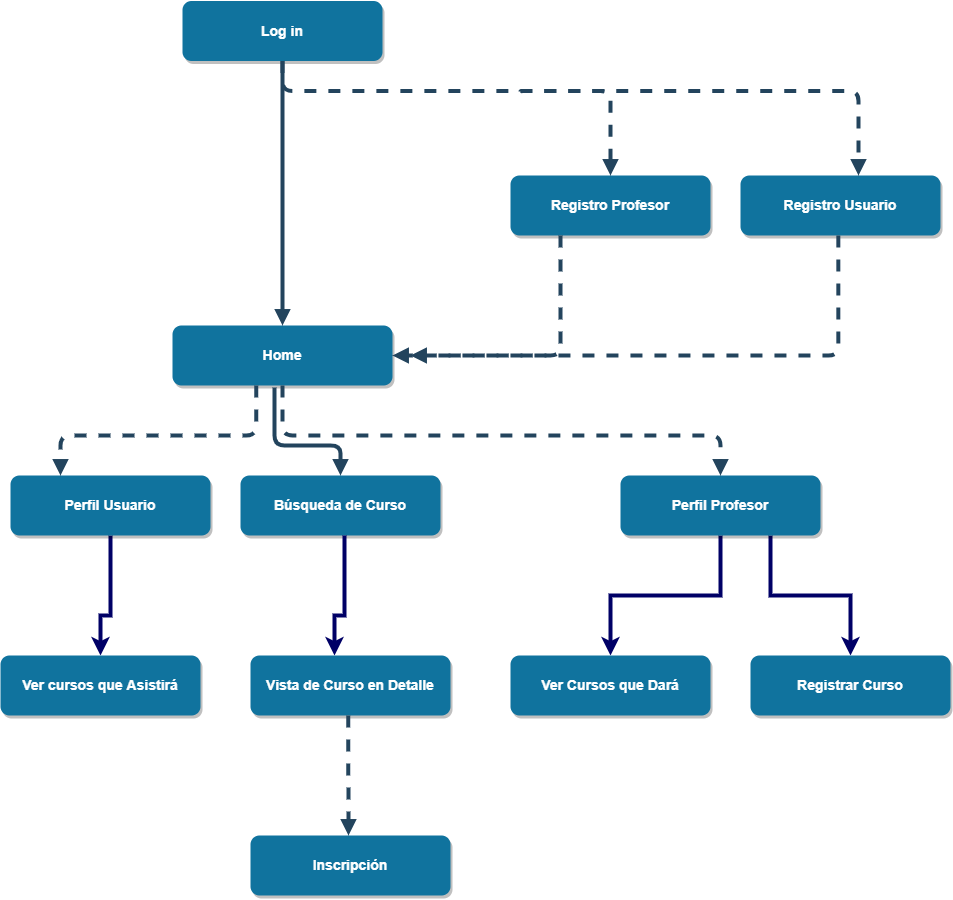

The diagram above was exported from draw.io. Its source (the exported page's mxGraphModel, read from the mxfile embedded in the PNG):
<mxGraphModel dx="2500" dy="1158" grid="1" gridSize="10" guides="1" tooltips="1" connect="1" arrows="1" fold="1" page="1" pageScale="1.5" pageWidth="1169" pageHeight="827" background="#ffffff" math="0" shadow="0">
  <root>
    <mxCell id="0" />
    <mxCell id="1" parent="0" />
    <mxCell id="2" value="Log in" style="rounded=1;fillColor=#10739E;strokeColor=none;shadow=1;gradientColor=none;fontStyle=1;fontColor=#FFFFFF;fontSize=14;" parent="1" vertex="1">
      <mxGeometry x="672" y="205.5" width="200" height="60" as="geometry" />
    </mxCell>
    <mxCell id="3" value="Home" style="rounded=1;fillColor=#10739E;strokeColor=none;shadow=1;gradientColor=none;fontStyle=1;fontColor=#FFFFFF;fontSize=14;" parent="1" vertex="1">
      <mxGeometry x="662" y="530" width="220" height="60" as="geometry" />
    </mxCell>
    <mxCell id="7" value="Registro Profesor" style="rounded=1;fillColor=#10739E;strokeColor=none;shadow=1;gradientColor=none;fontStyle=1;fontColor=#FFFFFF;fontSize=14;" parent="1" vertex="1">
      <mxGeometry x="1000" y="380" width="200" height="60" as="geometry" />
    </mxCell>
    <mxCell id="29" value="" style="edgeStyle=elbowEdgeStyle;elbow=vertical;strokeWidth=4;endArrow=block;endFill=1;fontStyle=1;strokeColor=#23445D;" parent="1" source="2" target="3" edge="1">
      <mxGeometry x="22" y="165.5" width="100" height="100" as="geometry">
        <mxPoint x="22" y="265.5" as="sourcePoint" />
        <mxPoint x="122" y="165.5" as="targetPoint" />
      </mxGeometry>
    </mxCell>
    <mxCell id="31" value="" style="edgeStyle=elbowEdgeStyle;elbow=vertical;strokeWidth=4;endArrow=block;endFill=1;fontStyle=1;strokeColor=#23445D;exitX=0.461;exitY=1.033;exitDx=0;exitDy=0;exitPerimeter=0;" parent="1" source="3" edge="1">
      <mxGeometry x="22" y="165.5" width="100" height="100" as="geometry">
        <mxPoint x="22" y="265.5" as="sourcePoint" />
        <mxPoint x="830" y="680" as="targetPoint" />
        <Array as="points">
          <mxPoint x="790" y="650" />
        </Array>
      </mxGeometry>
    </mxCell>
    <mxCell id="33" value="" style="edgeStyle=elbowEdgeStyle;elbow=vertical;strokeWidth=4;endArrow=block;endFill=1;fontStyle=1;dashed=1;strokeColor=#23445D;" parent="1" source="2" edge="1">
      <mxGeometry x="22" y="165.5" width="100" height="100" as="geometry">
        <mxPoint x="22" y="265.5" as="sourcePoint" />
        <mxPoint x="1100" y="380" as="targetPoint" />
        <Array as="points">
          <mxPoint x="1062" y="295.5" />
        </Array>
      </mxGeometry>
    </mxCell>
    <mxCell id="Gw0fdAMjfwX0sF3ExROX-55" value="Registro Usuario" style="rounded=1;fillColor=#10739E;strokeColor=none;shadow=1;gradientColor=none;fontStyle=1;fontColor=#FFFFFF;fontSize=14;" vertex="1" parent="1">
      <mxGeometry x="1230" y="380" width="200" height="60" as="geometry" />
    </mxCell>
    <mxCell id="Gw0fdAMjfwX0sF3ExROX-56" value="" style="edgeStyle=elbowEdgeStyle;elbow=vertical;strokeWidth=4;endArrow=block;endFill=1;fontStyle=1;dashed=1;strokeColor=#23445D;" edge="1" parent="1">
      <mxGeometry x="270" y="165.5" width="100" height="100" as="geometry">
        <mxPoint x="1010" y="296" as="sourcePoint" />
        <mxPoint x="1348" y="380" as="targetPoint" />
        <Array as="points">
          <mxPoint x="1310" y="295.5" />
        </Array>
      </mxGeometry>
    </mxCell>
    <mxCell id="Gw0fdAMjfwX0sF3ExROX-66" style="edgeStyle=orthogonalEdgeStyle;rounded=0;orthogonalLoop=1;jettySize=auto;html=1;exitX=0.5;exitY=1;exitDx=0;exitDy=0;entryX=0.5;entryY=0;entryDx=0;entryDy=0;strokeColor=#000066;strokeWidth=4;" edge="1" parent="1" source="Gw0fdAMjfwX0sF3ExROX-59" target="Gw0fdAMjfwX0sF3ExROX-64">
      <mxGeometry relative="1" as="geometry" />
    </mxCell>
    <mxCell id="Gw0fdAMjfwX0sF3ExROX-67" style="edgeStyle=orthogonalEdgeStyle;rounded=0;orthogonalLoop=1;jettySize=auto;html=1;exitX=0.75;exitY=1;exitDx=0;exitDy=0;entryX=0.5;entryY=0;entryDx=0;entryDy=0;strokeColor=#000066;strokeWidth=4;" edge="1" parent="1" source="Gw0fdAMjfwX0sF3ExROX-59" target="Gw0fdAMjfwX0sF3ExROX-65">
      <mxGeometry relative="1" as="geometry" />
    </mxCell>
    <mxCell id="Gw0fdAMjfwX0sF3ExROX-59" value="Perfil Profesor" style="rounded=1;fillColor=#10739E;strokeColor=none;shadow=1;gradientColor=none;fontStyle=1;fontColor=#FFFFFF;fontSize=14;" vertex="1" parent="1">
      <mxGeometry x="1110" y="680" width="200" height="60" as="geometry" />
    </mxCell>
    <mxCell id="Gw0fdAMjfwX0sF3ExROX-70" style="edgeStyle=orthogonalEdgeStyle;rounded=0;orthogonalLoop=1;jettySize=auto;html=1;exitX=0.5;exitY=1;exitDx=0;exitDy=0;entryX=0.5;entryY=0;entryDx=0;entryDy=0;strokeColor=#000066;strokeWidth=4;" edge="1" parent="1" source="Gw0fdAMjfwX0sF3ExROX-60" target="Gw0fdAMjfwX0sF3ExROX-69">
      <mxGeometry relative="1" as="geometry">
        <Array as="points">
          <mxPoint x="600" y="820" />
          <mxPoint x="590" y="820" />
        </Array>
      </mxGeometry>
    </mxCell>
    <mxCell id="Gw0fdAMjfwX0sF3ExROX-60" value="Perfil Usuario" style="rounded=1;fillColor=#10739E;strokeColor=none;shadow=1;gradientColor=none;fontStyle=1;fontColor=#FFFFFF;fontSize=14;" vertex="1" parent="1">
      <mxGeometry x="500" y="680" width="200" height="60" as="geometry" />
    </mxCell>
    <mxCell id="Gw0fdAMjfwX0sF3ExROX-61" value="Búsqueda de Curso" style="rounded=1;fillColor=#10739E;strokeColor=none;shadow=1;gradientColor=none;fontStyle=1;fontColor=#FFFFFF;fontSize=14;" vertex="1" parent="1">
      <mxGeometry x="730" y="680" width="200" height="60" as="geometry" />
    </mxCell>
    <mxCell id="Gw0fdAMjfwX0sF3ExROX-64" value="Ver Cursos que Dará" style="rounded=1;fillColor=#10739E;strokeColor=none;shadow=1;gradientColor=none;fontStyle=1;fontColor=#FFFFFF;fontSize=14;" vertex="1" parent="1">
      <mxGeometry x="1000" y="860" width="200" height="60" as="geometry" />
    </mxCell>
    <mxCell id="Gw0fdAMjfwX0sF3ExROX-65" value="Registrar Curso" style="rounded=1;fillColor=#10739E;strokeColor=none;shadow=1;gradientColor=none;fontStyle=1;fontColor=#FFFFFF;fontSize=14;" vertex="1" parent="1">
      <mxGeometry x="1240" y="860" width="200" height="60" as="geometry" />
    </mxCell>
    <mxCell id="Gw0fdAMjfwX0sF3ExROX-69" value="Ver cursos que Asistirá" style="rounded=1;fillColor=#10739E;strokeColor=none;shadow=1;gradientColor=none;fontStyle=1;fontColor=#FFFFFF;fontSize=14;" vertex="1" parent="1">
      <mxGeometry x="490" y="860" width="200" height="60" as="geometry" />
    </mxCell>
    <mxCell id="Gw0fdAMjfwX0sF3ExROX-73" value="Vista de Curso en Detalle" style="rounded=1;fillColor=#10739E;strokeColor=none;shadow=1;gradientColor=none;fontStyle=1;fontColor=#FFFFFF;fontSize=14;" vertex="1" parent="1">
      <mxGeometry x="740" y="860" width="200" height="60" as="geometry" />
    </mxCell>
    <mxCell id="Gw0fdAMjfwX0sF3ExROX-75" value="" style="edgeStyle=elbowEdgeStyle;elbow=vertical;strokeWidth=4;endArrow=block;endFill=1;fontStyle=1;dashed=1;strokeColor=#23445D;exitX=0.25;exitY=1;exitDx=0;exitDy=0;entryX=1;entryY=0.5;entryDx=0;entryDy=0;" edge="1" parent="1" source="7" target="3">
      <mxGeometry x="32" y="175.5" width="100" height="100" as="geometry">
        <mxPoint x="782" y="275.5" as="sourcePoint" />
        <mxPoint x="1110" y="390" as="targetPoint" />
        <Array as="points">
          <mxPoint x="990" y="560" />
        </Array>
      </mxGeometry>
    </mxCell>
    <mxCell id="Gw0fdAMjfwX0sF3ExROX-76" value="" style="edgeStyle=elbowEdgeStyle;elbow=vertical;strokeWidth=4;endArrow=block;endFill=1;fontStyle=1;dashed=1;strokeColor=#23445D;exitX=0.25;exitY=1;exitDx=0;exitDy=0;" edge="1" parent="1">
      <mxGeometry x="309.5" y="175.5" width="100" height="100" as="geometry">
        <mxPoint x="1327.8333333333335" y="440" as="sourcePoint" />
        <mxPoint x="900" y="560" as="targetPoint" />
        <Array as="points">
          <mxPoint x="1267.5" y="560" />
        </Array>
      </mxGeometry>
    </mxCell>
    <mxCell id="Gw0fdAMjfwX0sF3ExROX-77" value="" style="edgeStyle=elbowEdgeStyle;elbow=vertical;strokeWidth=4;endArrow=block;endFill=1;fontStyle=1;dashed=1;strokeColor=#23445D;exitX=0.25;exitY=1;exitDx=0;exitDy=0;entryX=0.25;entryY=0;entryDx=0;entryDy=0;" edge="1" parent="1" target="Gw0fdAMjfwX0sF3ExROX-60">
      <mxGeometry x="-272.5" y="325.5" width="100" height="100" as="geometry">
        <mxPoint x="745.8333333333335" y="590" as="sourcePoint" />
        <mxPoint x="577.8333333333335" y="710" as="targetPoint" />
        <Array as="points">
          <mxPoint x="620" y="640" />
        </Array>
      </mxGeometry>
    </mxCell>
    <mxCell id="Gw0fdAMjfwX0sF3ExROX-82" value="" style="edgeStyle=elbowEdgeStyle;elbow=vertical;strokeWidth=4;endArrow=block;endFill=1;fontStyle=1;dashed=1;strokeColor=#23445D;exitX=0.5;exitY=1;exitDx=0;exitDy=0;entryX=0.5;entryY=0;entryDx=0;entryDy=0;" edge="1" parent="1" source="3" target="Gw0fdAMjfwX0sF3ExROX-59">
      <mxGeometry x="359.5" y="295.5" width="100" height="100" as="geometry">
        <mxPoint x="1377.8333333333335" y="560" as="sourcePoint" />
        <mxPoint x="950" y="680" as="targetPoint" />
        <Array as="points">
          <mxPoint x="910" y="640" />
        </Array>
      </mxGeometry>
    </mxCell>
    <mxCell id="Gw0fdAMjfwX0sF3ExROX-84" style="edgeStyle=orthogonalEdgeStyle;rounded=0;orthogonalLoop=1;jettySize=auto;html=1;exitX=0.5;exitY=1;exitDx=0;exitDy=0;entryX=0.5;entryY=0;entryDx=0;entryDy=0;strokeColor=#000066;strokeWidth=4;" edge="1" parent="1">
      <mxGeometry relative="1" as="geometry">
        <mxPoint x="834.1666666666665" y="739.5" as="sourcePoint" />
        <mxPoint x="824.8333333333335" y="859.5" as="targetPoint" />
        <Array as="points">
          <mxPoint x="834.5" y="819.5" />
          <mxPoint x="824.5" y="819.5" />
        </Array>
      </mxGeometry>
    </mxCell>
    <mxCell id="Gw0fdAMjfwX0sF3ExROX-86" value="" style="edgeStyle=elbowEdgeStyle;elbow=vertical;strokeWidth=4;endArrow=block;endFill=1;fontStyle=1;dashed=1;strokeColor=#23445D;exitX=0.25;exitY=1;exitDx=0;exitDy=0;" edge="1" parent="1">
      <mxGeometry x="-180.5" y="655.5" width="100" height="100" as="geometry">
        <mxPoint x="837.8333333333335" y="920" as="sourcePoint" />
        <mxPoint x="838" y="1040" as="targetPoint" />
        <Array as="points">
          <mxPoint x="712" y="970" />
        </Array>
      </mxGeometry>
    </mxCell>
    <mxCell id="Gw0fdAMjfwX0sF3ExROX-87" value="Inscripción" style="rounded=1;fillColor=#10739E;strokeColor=none;shadow=1;gradientColor=none;fontStyle=1;fontColor=#FFFFFF;fontSize=14;" vertex="1" parent="1">
      <mxGeometry x="740" y="1040" width="200" height="60" as="geometry" />
    </mxCell>
  </root>
</mxGraphModel>